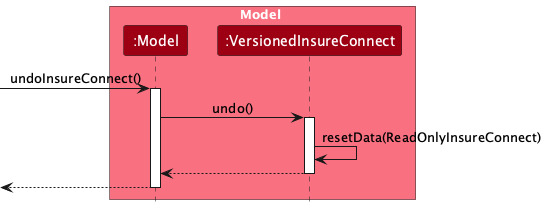

The diagram above was rendered by PlantUML. Its source (embedded in the PNG):
@startuml
!pragma layout smetana
!include style.puml
skinparam ArrowFontStyle plain

box Model MODEL_COLOR_T1
participant ":Model" as Model MODEL_COLOR
participant ":VersionedInsureConnect" as VersionedInsureConnect MODEL_COLOR
end box

[-> Model : undoInsureConnect()
activate Model

Model -> VersionedInsureConnect : undo()
activate VersionedInsureConnect

VersionedInsureConnect -> VersionedInsureConnect :resetData(ReadOnlyInsureConnect)
VersionedInsureConnect --> Model :
deactivate VersionedInsureConnect

[<-- Model
deactivate Model

@enduml